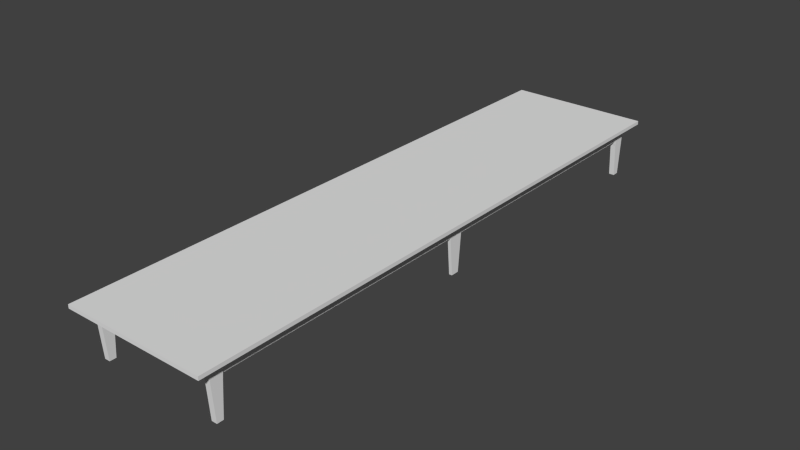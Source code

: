 # Source: Table2.blend  (saved by Blender 2.72.0; exported with 4.5.12 LTS)
import bpy
from mathutils import Matrix  # noqa: F401  (used for matrix-valued properties, if any)

bpy.ops.wm.read_factory_settings(use_empty=True)
scene = bpy.context.scene
scene.name = 'Scene'

# ---- collections
col_collection_1 = bpy.data.collections.new('Collection 1'); scene.collection.children.link(col_collection_1)

# ---- world
world_world = bpy.data.worlds.new('World'); scene.world = world_world
world_world.color = (0.05088, 0.05088, 0.05088)
world_world.use_sun_shadow = False
world_world.sun_shadow_jitter_overblur = 0.0
world_world.cycles.sampling_method = 'MANUAL'
world_world.cycles.sample_map_resolution = 256

# ---- meshes
me_cube_002 = bpy.data.meshes.new('Cube.002')
me_cube_002.from_pydata([(-1.373, 5.64, 0.9653), (-1.373, 5.64, 1.035), (-1.107, 5.64, 0.9653), (-1.373, 5.347, 0.9653), (-1.107, 5.347, 0.9653), (0.0, 5.64, 0.9653), (0.0, 5.366, 0.9653), (0.0, 5.64, 1.035), (0.0, 0.0, 0.9653), (-1.211, 5.64, 0.9653), (-1.211, 5.347, 0.9653), (-1.107, 5.324, 0.6323), (-1.211, 5.324, 0.6323), (-1.373, 5.076, 0.9653), (-1.107, 5.076, 0.9653), (-1.211, 5.076, 0.9653), (-1.107, 5.109, 0.6323), (-1.211, 5.109, 0.6323), (-1.107, 5.277, 4.828e-06), (-1.211, 5.277, 4.828e-06), (-1.107, 5.155, 4.828e-06), (-1.211, 5.155, 4.828e-06), (-1.373, 0.0, 1.035), (0.0, 0.0, 1.035), (-1.373, 0.0, 0.9653), (-1.107, 0.0, 0.9653), (-1.211, 0.0, 0.9653), (-1.159, 5.076, 0.9653), (-1.129, 5.076, 0.9653), (-1.188, 5.076, 0.9653), (-1.188, 5.098, 0.7156), (-1.129, 5.098, 0.7156), (-1.159, 0.0, 0.9653), (-1.188, 0.0, 0.9653), (-1.129, 0.0, 0.9653), (-1.188, 0.0, 0.7156), (-1.129, 0.0, 0.7156), (0.0, 0.2174, 1.035), (-1.373, 0.1682, 1.035), (-1.373, 0.1682, 0.9653), (-1.211, 0.1682, 0.9653), (-1.188, 0.1682, 0.9653), (-1.188, 0.1412, 0.7156), (-1.129, 0.1412, 0.7156), (-1.129, 0.1682, 0.9653), (-1.107, 0.1682, 0.9653), (0.0, 0.1682, 0.9653), (-1.188, 0.0, 2.013e-06), (-1.129, 0.0, 2.013e-06), (-1.188, 0.08054, 2.013e-06), (-1.129, 0.08054, 2.013e-06)], [], [(9, 10, 3, 0), (4, 6, 46, 45, 14), (1, 7, 5, 2, 9, 0), (15, 10, 12, 17), (2, 4, 10, 9), (16, 17, 21, 20), (10, 4, 11, 12), (10, 15, 13, 3), (4, 14, 16, 11), (18, 20, 21, 19), (17, 12, 19, 21), (12, 11, 18, 19), (11, 16, 20, 18), (38, 22, 23, 37), (40, 26, 24, 39), (15, 29, 41, 40), (38, 1, 0, 3, 13, 39), (4, 2, 5, 6), (16, 14, 28, 31, 30, 29, 15, 17), (29, 27, 32, 33, 41), (27, 28, 44, 34, 32), (45, 44, 28, 14), (30, 31, 43, 42), (30, 42, 41, 29), (43, 31, 28, 44), (1, 38, 37, 7), (22, 38, 39, 24), (15, 40, 39, 13), (40, 41, 33, 26), (42, 35, 33, 41), (42, 43, 50, 49), (36, 43, 44, 34), (45, 46, 8, 25), (25, 34, 44, 45), (49, 50, 48, 47), (35, 42, 49, 47), (43, 36, 48, 50), (36, 35, 47, 48)])
_uv = me_cube_002.uv_layers.new(name='UVMap')
_uv.uv.foreach_set('vector', [0.5032, 0.1129, 0.5027, 0.1179, 0.499, 0.114, 0.5093, 0.1184, 0.51, 0.1151, 0.5451, 0.01847, 0.9854, 0.1941, 0.9481, 0.2899, 0.5236, 0.1247, 0.5141, 0.1165, 0.5126, 6.699e-05, 0.5205, 0.006953, 0.4976, 0.1066, 0.5032, 0.1129, 0.5093, 0.1184, -0.1878, 0.4809, -0.2695, 0.4809, -0.2625, 0.3804, -0.1977, 0.3804, 0.4976, 0.1066, 0.51, 0.1151, 0.5027, 0.1179, 0.5032, 0.1129, 0.1077, 0.6545, 0.0002408, 0.6545, 0.0002398, 9.131e-05, 0.1077, 9.116e-05, 0.2462, 0.999, 0.1387, 0.999, 0.1387, 0.6545, 0.2462, 0.6545, 0.5027, 0.1179, 0.4893, 0.1298, 0.4797, 0.1189, 0.499, 0.114, 0.51, 0.1151, 0.5236, 0.1247, 0.5078, 0.1308, 0.5069, 0.1277, 0.5067, 0.1296, 0.5069, 0.1297, 0.507, 0.1297, 0.5068, 0.1296, -0.1977, 0.3804, -0.2625, 0.3804, -0.2485, 0.1895, -0.2118, 0.1895, 0.2462, 0.6545, 0.1387, 0.6545, 0.1387, 9.122e-05, 0.2462, 9.116e-05, 0.5069, 0.1277, 0.5078, 0.1308, 0.5069, 0.1297, 0.5067, 0.1296, 0.02143, 0.2456, -0.008924, 0.2456, -0.008924, -0.002135, 0.03031, -0.002135, 0.02432, 0.1464, 0.008508, 0.1473, 0.007613, 0.1321, 0.0236, 0.131, 0.4893, 0.1298, 0.4906, 0.1324, 0.02442, 0.1486, 0.02432, 0.1464, 0.0224, 0.1247, 0.5141, 0.1165, 0.5093, 0.1184, 0.499, 0.114, 0.4797, 0.1189, 0.0236, 0.131, 0.51, 0.1151, 0.4976, 0.1066, 0.5205, 0.006953, 0.5451, 0.01847, 0.1077, 0.6545, 0.1082, 0.9999, 0.0848, 0.9999, 0.08426, 0.7411, 0.1385, 0.7681, 0.02353, 0.9999, 9.116e-05, 0.9999, 0.0002408, 0.6545, 0.2452, 0.3896, 0.2452, 0.3938, 0.0005236, 0.3934, 6.699e-05, 0.3919, 0.008669, 0.3893, 0.2452, 0.3938, 0.2451, 0.398, 0.02494, 0.398, 0.0004683, 0.3977, 0.0005236, 0.3934, 0.9481, 0.2899, 0.9474, 0.2918, 0.5223, 0.1277, 0.5236, 0.1247, 0.5047, 0.1317, 0.5072, 0.1307, 0.5411, 0.3819, 0.5396, 0.3821, 1.27, -0.02666, -0.2269, -0.02666, -0.2187, -0.1021, 1.263, -0.102, 0.5411, 0.3819, 0.5072, 0.1307, 0.5223, 0.1277, 0.5523, 0.3793, 1.009, 0.2456, 0.02143, 0.2456, 0.03031, -0.002135, 1.009, -0.002135, 0.007085, 0.1257, 0.0224, 0.1247, 0.0236, 0.131, 0.007613, 0.1321, 0.4893, 0.1298, 0.02432, 0.1464, 0.0236, 0.131, 0.4797, 0.1189, 0.02432, 0.1464, 0.02442, 0.1486, 0.008631, 0.1495, 0.008508, 0.1473, -0.2269, -0.02666, -0.2695, -0.02666, -0.2695, -0.1021, -0.2187, -0.1021, 0.3069, 0.7413, 0.2464, 0.7413, 0.2464, 9.116e-05, 0.3069, 9.119e-05, 0.5412, 0.3848, 0.5411, 0.3819, 0.5523, 0.3793, 0.5515, 0.3864, 0.9481, 0.2899, 0.9854, 0.1941, 0.9999, 0.1998, 0.9627, 0.2955, 0.9627, 0.2955, 0.9619, 0.2975, 0.9474, 0.2918, 0.9481, 0.2899, 0.5406, 0.383, 0.5405, 0.383, 0.5405, 0.383, 0.5406, 0.383, -0.2695, -0.02666, -0.2269, -0.02666, -0.2452, 0.1893, -0.2695, 0.1893, 0.5411, 0.3819, 0.5412, 0.3848, 0.5405, 0.383, 0.5405, 0.383, 0.5412, 0.3848, 0.5404, 0.3849, 0.5406, 0.383, 0.5405, 0.383])
me_cube_002.use_remesh_preserve_volume = False
me_cube_002.use_remesh_preserve_attributes = False
me_cube_002.use_mirror_vertex_groups = False
me_cube_002.update()

# ---- objects
ob_cube = bpy.data.objects.new('Cube', me_cube_002)

# ---- transforms, parenting, visibility, modifiers, constraints
ob_cube.location = (0.0, 0.0, 0.0)
ob_cube.lineart.crease_threshold = 0.0
_m = ob_cube.modifiers.new('Mirror', 'MIRROR')
_m.use_axis = (True, True, False)

# ---- collection membership
col_collection_1.objects.link(ob_cube)

# ---- scene / render settings (as saved in the file)
scene.frame_start = 1; scene.frame_end = 250; scene.frame_set(1)
scene.render.engine = 'BLENDER_EEVEE_NEXT'
scene.render.resolution_percentage = 50
scene.render.dither_intensity = 0.0
scene.cycles.use_denoising = False
scene.cycles.samples = 10
scene.cycles.sampling_pattern = 'TABULATED_SOBOL'
scene.cycles.light_sampling_threshold = 0.0
scene.cycles.use_adaptive_sampling = False
scene.cycles.use_light_tree = False
scene.cycles.blur_glossy = 0.0
scene.cycles.pixel_filter_type = 'GAUSSIAN'
scene.cycles.sample_clamp_indirect = 0.0
scene.view_settings.view_transform = 'Standard'
bpy.context.view_layer.update()

# ---- added for rendering (the .blend has no active camera and no usable light): camera, sun
cam_auto = bpy.data.cameras.new('AutoCamera')
cam_auto.lens = 50.0
cam_auto.sensor_width = 36.0
cam_auto.clip_end = 1000.0
ob_auto_camera = bpy.data.objects.new('AutoCamera', cam_auto)
scene.collection.objects.link(ob_auto_camera)
ob_auto_camera.location = (10.7839, -12.9407, 9.14448)
ob_auto_camera.rotation_euler = (1.09748, -7.21219e-08, 0.694738)
scene.camera = ob_auto_camera
light_auto_sun = bpy.data.lights.new('AutoSun', 'SUN')
light_auto_sun.energy = 3.0
light_auto_sun.angle = 0.0523599
ob_auto_sun = bpy.data.objects.new('AutoSun', light_auto_sun)
scene.collection.objects.link(ob_auto_sun)
ob_auto_sun.rotation_euler = (0.872665, 0.174533, 0.523599)
bpy.context.view_layer.update()
